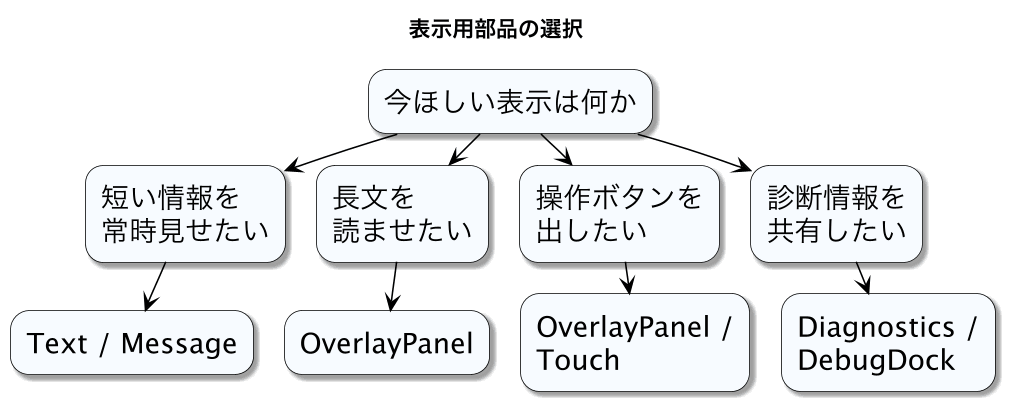

The diagram above was rendered by PlantUML. Its source (embedded in the PNG):
@startuml
title 表示用部品の選択

top to bottom direction
skinparam backgroundColor white
skinparam shadowing true
skinparam dpi 150
skinparam defaultFontName Yu Gothic UI
skinparam defaultFontSize 18
skinparam rectangle {
  RoundCorner 24
  BorderColor black
  BackgroundColor #f7fbff
  FontColor black
}
skinparam ArrowColor black
skinparam ranksep 20
skinparam nodesep 20

rectangle "今ほしい表示は何か" as Root

rectangle "短い情報を\n常時見せたい" as ShortInfo
rectangle "長文を\n読ませたい" as LongText
rectangle "操作ボタンを\n出したい" as Buttons
rectangle "診断情報を\n共有したい" as Diagnostics

rectangle "Text / Message" as TextMessage
rectangle "OverlayPanel" as OverlayPanelNode
rectangle "OverlayPanel /\nTouch" as OverlayPanelTouch
rectangle "Diagnostics /\nDebugDock" as DebugDock

Root --> ShortInfo
Root --> LongText
Root --> Buttons
Root --> Diagnostics

ShortInfo --> TextMessage
LongText --> OverlayPanelNode
Buttons --> OverlayPanelTouch
Diagnostics --> DebugDock

ShortInfo -[hidden]right-> LongText
LongText -[hidden]right-> Buttons
Buttons -[hidden]right-> Diagnostics
TextMessage -[hidden]right-> OverlayPanelNode
OverlayPanelNode -[hidden]right-> OverlayPanelTouch
OverlayPanelTouch -[hidden]right-> DebugDock
@enduml